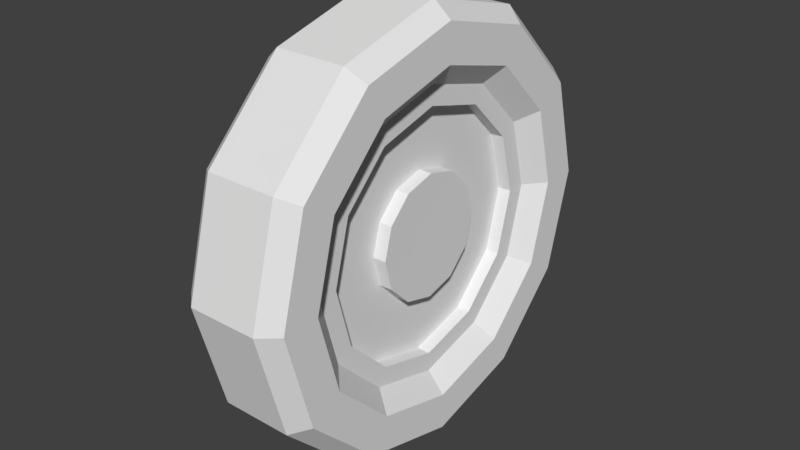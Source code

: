 # Source: ragingseagull_frontwheel.blend  (saved by Blender 2.79.0; exported with 4.5.12 LTS)
import bpy
from mathutils import Matrix  # noqa: F401  (used for matrix-valued properties, if any)

bpy.ops.wm.read_factory_settings(use_empty=True)
scene = bpy.context.scene
scene.name = 'Scene'

# ---- collections
col_collection_1 = bpy.data.collections.new('Collection 1'); scene.collection.children.link(col_collection_1)

# ---- materials (node trees are filled in below, after node groups)
mat_fmt_material_014 = bpy.data.materials.new('fmt_material.014')
mat_fmt_material_014.alpha_threshold = 0.0
mat_fmt_material_014.use_transparent_shadow = False
mat_fmt_material_014.roughness = 0.5

# ---- material node trees

# ---- world
world_world = bpy.data.worlds.new('World'); scene.world = world_world
world_world.color = (0.05088, 0.05088, 0.05088)
world_world.use_sun_shadow = False
world_world.sun_shadow_jitter_overblur = 0.0
world_world.cycles.sampling_method = 'MANUAL'

# ---- meshes
me_frontwheels_001 = bpy.data.meshes.new('frontwheels.001')
me_frontwheels_001.from_pydata([(-0.1914, -0.3315, 0.0625), (0.3315, 0.1914, 0.0625), (0.219, 0.1265, 0.0625), (0.3828, -6.517e-08, 0.0625), (9.933e-09, -0.2529, -0.0625), (9.933e-09, -0.3828, -0.0625), (-0.1914, 0.3315, -0.0625), (0.1914, 0.3315, -0.0625), (0.3828, -7.61e-08, -0.0625), (0.219, 0.1265, -0.0625), (0.3315, -0.1914, -0.0625), (-0.3315, -0.1914, 0.0625), (-0.1265, -0.219, 0.0625), (-0.1265, -0.219, -0.0625), (-0.3315, 0.1914, 0.0625), (-0.3828, -9.17e-09, -0.0625), (-0.1265, 0.219, -0.0625), (3.204e-08, 0.2529, -0.0625), (0.1265, 0.219, -0.0625), (0.3315, 0.1914, -0.0625), (0.2529, -3.266e-08, 0.0625), (0.2529, -4.359e-08, -0.0625), (0.219, -0.1265, -0.0625), (0.3315, -0.1914, 0.0625), (0.219, -0.1265, 0.0625), (0.1265, -0.219, 0.0625), (0.1914, -0.3315, 0.0625), (-0.1914, -0.3315, -0.0625), (1.266e-08, -0.3555, -0.09375), (-0.3315, -0.1914, -0.0625), (-0.3555, -9.837e-09, -0.09375), (-0.3078, -0.1777, -0.09375), (-0.3315, 0.1914, -0.0625), (4.34e-08, 0.3828, -0.0625), (4.374e-08, 0.3555, -0.09375), (0.3555, -7.199e-08, -0.09375), (0.1914, -0.3315, -0.0625), (0.1777, -0.3078, -0.09375), (0.3078, -0.1777, -0.09375), (-0.1777, -0.3078, -0.09375), (-0.2891, -4.824e-09, -0.09375), (-0.1777, 0.3078, -0.09375), (-0.1445, 0.2503, -0.09375), (-0.3078, 0.1777, -0.09375), (0.1777, 0.3078, -0.09375), (3.794e-08, 0.2891, -0.09375), (0.2503, 0.1445, -0.09375), (0.3078, 0.1777, -0.09375), (0.1445, -0.2503, -0.09375), (0.2503, -0.1445, -0.09375), (-0.1445, -0.2503, -0.09375), (-0.2503, -0.1445, -0.09375), (-0.219, -0.1265, -0.0625), (-0.2529, 6.363e-10, -0.0625), (-0.2503, 0.1445, -0.09375), (-0.219, 0.1265, -0.0625), (0.1445, 0.2503, -0.09375), (0.2891, -5.536e-08, -0.09375), (0.1265, -0.219, -0.0625), (1.266e-08, -0.2891, -0.09375), (5.843e-08, -0.3555, 0.09375), (0.2503, -0.1445, 0.09375), (0.2891, 6.211e-08, 0.09375), (0.1914, 0.3315, 0.0625), (0.1777, 0.3078, 0.09375), (0.2503, 0.1445, 0.09375), (0.1265, 0.219, 0.0625), (-6.733e-08, 0.2529, 0.0625), (-1.014e-07, 0.3828, 0.0625), (-7.954e-08, 0.2891, 0.09375), (-0.1445, 0.2503, 0.09375), (-0.1777, 0.3078, 0.09375), (-0.1914, 0.3315, 0.0625), (-0.1265, 0.219, 0.0625), (-0.219, 0.1265, 0.0625), (-0.3555, -1.177e-07, 0.09375), (-0.3078, 0.1777, 0.09375), (-0.3828, -1.321e-07, 0.0625), (-0.2529, -7.688e-08, 0.0625), (-0.3078, -0.1777, 0.09375), (-0.219, -0.1265, 0.0625), (-0.2503, -0.1445, 0.09375), (6.594e-08, -0.3828, 0.0625), (4.681e-08, -0.2891, 0.09375), (4.323e-08, -0.2529, 0.0625), (0.1777, -0.3078, 0.09375), (0.1445, -0.2503, 0.09375), (0.3078, -0.1777, 0.09375), (0.3555, 6.871e-08, 0.09375), (0.1445, 0.2503, 0.09375), (0.3078, 0.1777, 0.09375), (-9.696e-08, 0.3555, 0.09375), (-0.2503, 0.1445, 0.09375), (-0.2891, -8.951e-08, 0.09375), (-0.1777, -0.3078, 0.09375), (-0.1445, -0.2503, 0.09375)], [], [(0, 27, 5, 82), (84, 4, 13, 12), (11, 29, 27, 0), (12, 13, 52, 80), (77, 15, 29, 11), (80, 52, 53, 78), (14, 32, 15, 77), (78, 53, 55, 74), (72, 6, 32, 14), (74, 55, 16, 73), (68, 33, 6, 72), (73, 16, 17, 67), (63, 7, 33, 68), (67, 17, 18, 66), (1, 19, 7, 63), (66, 18, 9, 2), (3, 8, 19, 1), (2, 9, 21, 20), (23, 10, 8, 3), (20, 21, 22, 24), (26, 36, 10, 23), (24, 22, 58, 25), (82, 5, 36, 26), (25, 58, 4, 84), (27, 39, 28, 5), (29, 31, 39, 27), (15, 30, 31, 29), (32, 43, 30, 15), (6, 41, 43, 32), (33, 34, 41, 6), (7, 44, 34, 33), (19, 47, 44, 7), (8, 35, 47, 19), (10, 38, 35, 8), (36, 37, 38, 10), (5, 28, 37, 36), (39, 50, 59, 28), (31, 51, 50, 39), (30, 40, 51, 31), (43, 54, 40, 30), (41, 42, 54, 43), (34, 45, 42, 41), (44, 56, 45, 34), (47, 46, 56, 44), (35, 57, 46, 47), (38, 49, 57, 35), (37, 48, 49, 38), (28, 59, 48, 37), (4, 59, 50, 13), (13, 50, 51, 52), (52, 51, 40, 53), (53, 40, 54, 55), (55, 54, 42, 16), (16, 42, 45, 17), (17, 45, 56, 18), (18, 56, 46, 9), (9, 46, 57, 21), (21, 57, 49, 22), (22, 49, 48, 58), (58, 48, 59, 4), (26, 85, 60, 82), (84, 83, 86, 25), (23, 87, 85, 26), (25, 86, 61, 24), (3, 88, 87, 23), (24, 61, 62, 20), (1, 90, 88, 3), (20, 62, 65, 2), (63, 64, 90, 1), (2, 65, 89, 66), (68, 91, 64, 63), (66, 89, 69, 67), (72, 71, 91, 68), (67, 69, 70, 73), (14, 76, 71, 72), (73, 70, 92, 74), (77, 75, 76, 14), (74, 92, 93, 78), (11, 79, 75, 77), (78, 93, 81, 80), (0, 94, 79, 11), (80, 81, 95, 12), (82, 60, 94, 0), (12, 95, 83, 84), (85, 86, 83, 60), (87, 61, 86, 85), (88, 62, 61, 87), (90, 65, 62, 88), (64, 89, 65, 90), (91, 69, 89, 64), (71, 70, 69, 91), (76, 92, 70, 71), (75, 93, 92, 76), (79, 81, 93, 75), (94, 95, 81, 79), (60, 83, 95, 94)])
_uv = me_frontwheels_001.uv_layers.new(name='UVMap')
_uv.uv.foreach_set('vector', [0.0, 0.5, 0.0, 0.75, 0.125, 0.75, 0.125, 0.5, 0.125, 1.0, 0.125, 0.75, 0.0, 0.75, 0.0, 1.0, 0.125, 0.5, 0.125, 0.75, 0.0, 0.75, 0.0, 0.5, 0.0, 1.0, 0.0, 0.75, 0.125, 0.75, 0.125, 1.0, 0.0, 0.5, 0.0, 0.75, 0.125, 0.75, 0.125, 0.5, 0.125, 1.0, 0.125, 0.75, 0.0, 0.75, 0.0, 1.0, 0.125, 0.5, 0.125, 0.75, 0.0, 0.75, 0.0, 0.5, 0.0, 1.0, 0.0, 0.75, 0.125, 0.75, 0.125, 1.0, 0.0, 0.5, 0.0, 0.75, 0.125, 0.75, 0.125, 0.5, 0.125, 1.0, 0.125, 0.75, 0.0, 0.75, 0.0, 1.0, 0.125, 0.5, 0.125, 0.75, 0.0, 0.75, 0.0, 0.5, 0.0, 1.0, 0.0, 0.75, 0.125, 0.75, 0.125, 1.0, 0.0, 0.5, 0.0, 0.75, 0.125, 0.75, 0.125, 0.5, 0.125, 1.0, 0.125, 0.75, 0.0, 0.75, 0.0, 1.0, 0.125, 0.5, 0.125, 0.75, 0.0, 0.75, 0.0, 0.5, 0.0, 1.0, 0.0, 0.75, 0.125, 0.75, 0.125, 1.0, 0.0, 0.5, 0.0, 0.75, 0.125, 0.75, 0.125, 0.5, 0.125, 1.0, 0.125, 0.75, 0.0, 0.75, 0.0, 1.0, 0.125, 0.5, 0.125, 0.75, 0.0, 0.75, 0.0, 0.5, 0.0, 1.0, 0.0, 0.75, 0.125, 0.75, 0.125, 1.0, 0.0, 0.5, 0.0, 0.75, 0.125, 0.75, 0.125, 0.5, 0.125, 1.0, 0.125, 0.75, 0.0, 0.75, 0.0, 1.0, 0.125, 0.5, 0.125, 0.75, 0.0, 0.75, 0.0, 0.5, 0.0, 1.0, 0.0, 0.75, 0.125, 0.75, 0.125, 1.0, 0.0, 1.0, 0.125, 1.0, 0.125, 0.75, 0.0, 0.75, 0.0, 0.75, 0.125, 0.75, 0.125, 1.0, 0.0, 1.0, 0.0, 1.0, 0.125, 1.0, 0.125, 0.75, 0.0, 0.75, 0.0, 0.75, 0.125, 0.75, 0.125, 1.0, 0.0, 1.0, 0.0, 1.0, 0.125, 1.0, 0.125, 0.75, 0.0, 0.75, 0.0, 0.75, 0.125, 0.75, 0.125, 1.0, 0.0, 1.0, 0.0, 1.0, 0.125, 1.0, 0.125, 0.75, 0.0, 0.75, 0.0, 0.75, 0.125, 0.75, 0.125, 1.0, 0.0, 1.0, 0.0, 1.0, 0.125, 1.0, 0.125, 0.75, 0.0, 0.75, 0.0, 0.75, 0.125, 0.75, 0.125, 1.0, 0.0, 1.0, 0.0, 1.0, 0.125, 1.0, 0.125, 0.75, 0.0, 0.75, 0.0, 0.75, 0.125, 0.75, 0.125, 1.0, 0.0, 1.0, 0.25, 0.5, 0.125, 0.75, 0.125, 0.75, 0.125, 0.5, 0.25, 0.5, 0.125, 0.75, 0.125, 0.75, 0.25, 0.5, 0.25, 0.75, 0.125, 0.75, 0.125, 0.75, 0.25, 0.5, 0.25, 1.0, 0.125, 0.75, 0.125, 0.75, 0.25, 0.75, 0.25, 1.0, 0.125, 0.75, 0.125, 0.75, 0.25, 1.0, 0.125, 1.0, 0.125, 0.75, 0.125, 0.75, 0.25, 1.0, 0.0, 1.0, 0.125, 0.75, 0.125, 0.75, 0.125, 1.0, 0.0, 1.0, 0.125, 0.75, 0.125, 0.75, 0.0, 1.0, 0.0, 0.75, 0.125, 0.75, 0.125, 0.75, 0.0, 1.0, 0.0, 0.5, 0.125, 0.75, 0.125, 0.75, 0.0, 0.75, 0.0, 0.5, 0.125, 0.75, 0.125, 0.75, 0.0, 0.5, 0.125, 0.5, 0.125, 0.75, 0.125, 0.75, 0.0, 0.5, 0.25, 1.0, 0.25, 0.75, 0.125, 0.75, 0.125, 1.0, 0.125, 1.0, 0.125, 0.75, 0.25, 0.75, 0.25, 1.0, 0.25, 1.0, 0.25, 0.75, 0.125, 0.75, 0.125, 1.0, 0.125, 1.0, 0.125, 0.75, 0.25, 0.75, 0.25, 1.0, 0.25, 1.0, 0.25, 0.75, 0.125, 0.75, 0.125, 1.0, 0.125, 1.0, 0.125, 0.75, 0.25, 0.75, 0.25, 1.0, 0.25, 1.0, 0.25, 0.75, 0.125, 0.75, 0.125, 1.0, 0.125, 1.0, 0.125, 0.75, 0.25, 0.75, 0.25, 1.0, 0.25, 1.0, 0.25, 0.75, 0.125, 0.75, 0.125, 1.0, 0.125, 1.0, 0.125, 0.75, 0.25, 0.75, 0.25, 1.0, 0.25, 1.0, 0.25, 0.75, 0.125, 0.75, 0.125, 1.0, 0.125, 1.0, 0.125, 0.75, 0.25, 0.75, 0.25, 1.0, 0.0, 0.5, 0.0, 0.75, 0.125, 0.75, 0.125, 0.5, 0.25, 0.75, 0.25, 0.5, 0.125, 0.5, 0.125, 0.75, 0.125, 0.5, 0.125, 0.75, 0.0, 0.75, 0.0, 0.5, 0.125, 0.75, 0.125, 0.5, 0.25, 0.5, 0.25, 0.75, 0.0, 0.5, 0.0, 0.75, 0.125, 0.75, 0.125, 0.5, 0.25, 0.75, 0.25, 0.5, 0.125, 0.5, 0.125, 0.75, 0.125, 0.5, 0.125, 0.75, 0.0, 0.75, 0.0, 0.5, 0.125, 0.75, 0.125, 0.5, 0.25, 0.5, 0.25, 0.75, 0.0, 0.5, 0.0, 0.75, 0.125, 0.75, 0.125, 0.5, 0.25, 0.75, 0.25, 0.5, 0.125, 0.5, 0.125, 0.75, 0.125, 0.5, 0.125, 0.75, 0.0, 0.75, 0.0, 0.5, 0.125, 0.75, 0.125, 0.5, 0.25, 0.5, 0.25, 0.75, 0.0, 0.5, 0.0, 0.75, 0.125, 0.75, 0.125, 0.5, 0.25, 0.75, 0.25, 0.5, 0.125, 0.5, 0.125, 0.75, 0.125, 0.5, 0.125, 0.75, 0.0, 0.75, 0.0, 0.5, 0.125, 0.75, 0.125, 0.5, 0.25, 0.5, 0.25, 0.75, 0.0, 0.5, 0.0, 0.75, 0.125, 0.75, 0.125, 0.5, 0.25, 0.75, 0.25, 0.5, 0.125, 0.5, 0.125, 0.75, 0.125, 0.5, 0.125, 0.75, 0.0, 0.75, 0.0, 0.5, 0.125, 0.75, 0.125, 0.5, 0.25, 0.5, 0.25, 0.75, 0.0, 0.5, 0.0, 0.75, 0.125, 0.75, 0.125, 0.5, 0.25, 0.75, 0.25, 0.5, 0.125, 0.5, 0.125, 0.75, 0.125, 0.5, 0.125, 0.75, 0.0, 0.75, 0.0, 0.5, 0.125, 0.75, 0.125, 0.5, 0.25, 0.5, 0.25, 0.75, 0.25, 0.5, 0.125, 0.75, 0.125, 0.75, 0.125, 0.5, 0.25, 0.5, 0.125, 0.75, 0.125, 0.75, 0.25, 0.5, 0.25, 0.75, 0.125, 0.75, 0.125, 0.75, 0.25, 0.5, 0.25, 1.0, 0.125, 0.75, 0.125, 0.75, 0.25, 0.75, 0.25, 1.0, 0.125, 0.75, 0.125, 0.75, 0.25, 1.0, 0.125, 1.0, 0.125, 0.75, 0.125, 0.75, 0.25, 1.0, 0.0, 1.0, 0.125, 0.75, 0.125, 0.75, 0.125, 1.0, 0.0, 1.0, 0.125, 0.75, 0.125, 0.75, 0.0, 1.0, 0.0, 0.75, 0.125, 0.75, 0.125, 0.75, 0.0, 1.0, 0.0, 0.5, 0.125, 0.75, 0.125, 0.75, 0.0, 0.75, 0.0, 0.5, 0.125, 0.75, 0.125, 0.75, 0.0, 0.5, 0.125, 0.5, 0.125, 0.75, 0.125, 0.75, 0.0, 0.5])
me_frontwheels_001.materials.append(mat_fmt_material_014)
me_frontwheels_001.use_remesh_preserve_volume = False
me_frontwheels_001.use_remesh_preserve_attributes = False
me_frontwheels_001.use_mirror_vertex_groups = False
me_frontwheels_001.update()
me_frontwheels = bpy.data.meshes.new('frontwheels')
me_frontwheels.from_pydata([(-9.95e-10, 3.066e-08, 0.0625), (-0.09472, -0.05469, 0.0625), (-0.05469, -0.09472, 0.0625), (-0.09472, 0.05469, 0.0625), (-0.05469, 0.09472, 0.0625), (0.05469, 0.09472, 0.0625), (0.09472, 0.05469, 0.0625), (0.1094, 3.279e-09, 0.0625), (0.09472, -0.05469, 0.0625), (-9.95e-10, -0.1094, 0.0625), (9.933e-09, -0.1094, -0.0625), (-0.05469, -0.09472, -0.0625), (-0.1094, 2.24e-08, 0.0625), (-0.05469, 0.09472, -0.0625), (8.567e-09, 0.1094, 0.0625), (0.05469, 0.09472, -0.0625), (1.949e-08, 0.1094, -0.0625), (0.09472, 0.05469, -0.0625), (0.09472, -0.05469, -0.0625), (0.1094, -7.649e-09, -0.0625), (0.05469, -0.09472, -0.0625), (0.05469, -0.09472, 0.0625), (9.933e-09, 1.973e-08, -0.0625), (-0.09472, 0.05469, -0.0625), (-0.1094, 1.147e-08, -0.0625), (-0.09472, -0.05469, -0.0625), (-9.95e-10, -0.2187, 0.0625), (-0.219, -0.1265, 0.0625), (-0.2529, -7.688e-08, 0.0625), (-0.1894, 0.1094, 0.0625), (-0.1094, 0.1894, 0.0625), (0.1265, 0.219, 0.0625), (0.219, 0.1265, 0.0625), (0.2188, -2.41e-08, 0.0625), (0.2529, -3.266e-08, 0.0625), (0.1265, -0.219, 0.0625), (9.933e-09, -0.2529, -0.0625), (-0.1094, -0.1894, -0.0625), (-0.1894, -0.1094, -0.0625), (-0.219, -0.1265, -0.0625), (-0.2187, 3.217e-09, -0.0625), (-0.1265, 0.219, -0.0625), (-0.1894, 0.1094, -0.0625), (3.204e-08, 0.2529, -0.0625), (0.1265, 0.219, -0.0625), (0.219, 0.1265, -0.0625), (0.1894, -0.1094, -0.0625), (-0.1265, -0.219, 0.0625), (-0.1265, -0.219, -0.0625), (9.933e-09, -0.2187, -0.0625), (-0.1094, -0.1894, 0.0625), (-0.1894, -0.1094, 0.0625), (-0.2188, 1.414e-08, 0.0625), (-0.219, 0.1265, 0.0625), (-0.2529, 6.363e-10, -0.0625), (-0.1265, 0.219, 0.0625), (-0.219, 0.1265, -0.0625), (-6.733e-08, 0.2529, 0.0625), (-0.1094, 0.1894, -0.0625), (1.813e-08, 0.2188, 0.0625), (2.906e-08, 0.2188, -0.0625), (0.1094, 0.1894, -0.0625), (0.1094, 0.1894, 0.0625), (0.1894, 0.1094, -0.0625), (0.1894, 0.1094, 0.0625), (0.2188, -3.503e-08, -0.0625), (0.219, -0.1265, 0.0625), (0.2529, -4.359e-08, -0.0625), (0.219, -0.1265, -0.0625), (0.1894, -0.1094, 0.0625), (0.1094, -0.1894, 0.0625), (4.323e-08, -0.2529, 0.0625), (0.1265, -0.219, -0.0625), (0.1094, -0.1894, -0.0625), (1.054e-09, -0.2187, 0.03906), (-0.2188, 1.21e-08, 0.03906), (1.054e-09, 2.861e-08, 0.03906), (0.2188, -2.615e-08, 0.03906), (0.1894, -0.1094, 0.03906), (0.1094, -0.1894, 0.03906), (-0.1094, -0.1894, 0.03906), (7.884e-09, -0.2187, -0.03906), (-0.1894, -0.1094, 0.03906), (-0.1894, -0.1094, -0.03906), (-0.1094, -0.1894, -0.03906), (-0.2187, 5.266e-09, -0.03906), (-0.1894, 0.1094, 0.03906), (-0.1894, 0.1094, -0.03906), (-0.1094, 0.1894, 0.03906), (-0.1094, 0.1894, -0.03906), (2.018e-08, 0.2188, 0.03906), (0.1094, 0.1894, -0.03906), (0.1094, 0.1894, 0.03906), (0.1894, 0.1094, 0.03906), (0.1894, -0.1094, -0.03906), (0.1094, -0.1894, -0.03906), (0.2188, -3.298e-08, -0.03906), (0.1894, 0.1094, -0.03906), (7.884e-09, 2.178e-08, -0.03906), (2.701e-08, 0.2188, -0.03906)], [], [(0, 2, 9), (0, 1, 2), (0, 12, 1), (0, 3, 12), (0, 4, 3), (0, 14, 4), (0, 5, 14), (0, 6, 5), (0, 7, 6), (0, 8, 7), (0, 21, 8), (0, 9, 21), (9, 2, 11, 10), (2, 1, 25, 11), (1, 12, 24, 25), (12, 3, 23, 24), (3, 4, 13, 23), (4, 14, 16, 13), (14, 5, 15, 16), (5, 6, 17, 15), (6, 7, 19, 17), (7, 8, 18, 19), (8, 21, 20, 18), (21, 9, 10, 20), (22, 20, 10), (22, 18, 20), (22, 19, 18), (22, 17, 19), (22, 15, 17), (22, 16, 15), (22, 13, 16), (22, 23, 13), (22, 24, 23), (22, 25, 24), (22, 11, 25), (22, 10, 11), (71, 26, 50, 47), (47, 50, 51, 27), (27, 51, 52, 28), (28, 52, 29, 53), (53, 29, 30, 55), (55, 30, 59, 57), (57, 59, 62, 31), (31, 62, 64, 32), (32, 64, 33, 34), (34, 33, 69, 66), (66, 69, 70, 35), (35, 70, 26, 71), (48, 37, 49, 36), (39, 38, 37, 48), (54, 40, 38, 39), (56, 42, 40, 54), (41, 58, 42, 56), (43, 60, 58, 41), (44, 61, 60, 43), (45, 63, 61, 44), (67, 65, 63, 45), (68, 46, 65, 67), (72, 73, 46, 68), (36, 49, 73, 72), (47, 48, 36, 71), (26, 49, 37, 50), (27, 39, 48, 47), (50, 37, 38, 51), (28, 54, 39, 27), (51, 38, 40, 52), (53, 56, 54, 28), (52, 40, 42, 29), (55, 41, 56, 53), (29, 42, 58, 30), (57, 43, 41, 55), (30, 58, 60, 59), (31, 44, 43, 57), (59, 60, 61, 62), (32, 45, 44, 31), (62, 61, 63, 64), (34, 67, 45, 32), (64, 63, 65, 33), (66, 68, 67, 34), (33, 65, 46, 69), (35, 72, 68, 66), (69, 46, 73, 70), (71, 36, 72, 35), (70, 73, 49, 26), (76, 80, 74), (76, 82, 80), (76, 75, 82), (76, 86, 75), (76, 88, 86), (76, 90, 88), (76, 92, 90), (76, 93, 92), (76, 77, 93), (76, 78, 77), (76, 79, 78), (76, 74, 79), (74, 80, 84, 81), (80, 82, 83, 84), (82, 75, 85, 83), (75, 86, 87, 85), (86, 88, 89, 87), (88, 90, 99, 89), (90, 92, 91, 99), (92, 93, 97, 91), (93, 77, 96, 97), (77, 78, 94, 96), (78, 79, 95, 94), (79, 74, 81, 95), (98, 95, 81), (98, 94, 95), (98, 96, 94), (98, 97, 96), (98, 91, 97), (98, 99, 91), (98, 89, 99), (98, 87, 89), (98, 85, 87), (98, 83, 85), (98, 84, 83), (98, 81, 84)])
_uv = me_frontwheels.uv_layers.new(name='UVMap')
_uv.uv.foreach_set('vector', [0.875, 0.75, 1.0, 0.5, 0.875, 0.5, 0.875, 0.75, 1.0, 0.5, 1.0, 0.5, 0.875, 0.75, 1.0, 0.75, 1.0, 0.5, 0.875, 0.75, 1.0, 1.0, 1.0, 0.75, 0.875, 0.75, 1.0, 1.0, 1.0, 1.0, 0.875, 0.75, 0.875, 1.0, 1.0, 1.0, 0.875, 0.75, 0.75, 1.0, 0.875, 1.0, 0.875, 0.75, 0.75, 1.0, 0.75, 1.0, 0.875, 0.75, 0.75, 0.75, 0.75, 1.0, 0.875, 0.75, 0.75, 0.5, 0.75, 0.75, 0.875, 0.75, 0.75, 0.5, 0.75, 0.5, 0.875, 0.75, 0.875, 0.5, 0.75, 0.5, 0.5, 0.5, 0.625, 0.5, 0.625, 0.25, 0.5, 0.25, 0.625, 0.5, 0.75, 0.5, 0.75, 0.25, 0.625, 0.25, 0.75, 0.5, 0.875, 0.5, 0.875, 0.25, 0.75, 0.25, 0.875, 0.5, 1.0, 0.5, 1.0, 0.25, 0.875, 0.25, 1.0, 0.5, 0.875, 0.5, 0.875, 0.25, 1.0, 0.25, 0.875, 0.5, 0.75, 0.5, 0.75, 0.25, 0.875, 0.25, 0.75, 0.5, 0.625, 0.5, 0.625, 0.25, 0.75, 0.25, 0.625, 0.5, 0.5, 0.5, 0.5, 0.25, 0.625, 0.25, 0.5, 0.5, 0.625, 0.5, 0.625, 0.25, 0.5, 0.25, 0.625, 0.5, 0.75, 0.5, 0.75, 0.25, 0.625, 0.25, 0.75, 0.5, 0.875, 0.5, 0.875, 0.25, 0.75, 0.25, 0.875, 0.5, 1.0, 0.5, 1.0, 0.25, 0.875, 0.25, 0.625, 0.75, 0.75, 0.5, 0.625, 0.5, 0.625, 0.75, 0.75, 0.5, 0.75, 0.5, 0.625, 0.75, 0.75, 0.75, 0.75, 0.5, 0.625, 0.75, 0.75, 0.75, 0.75, 0.75, 0.625, 0.75, 0.75, 1.0, 0.75, 0.75, 0.625, 0.75, 0.625, 1.0, 0.75, 1.0, 0.625, 0.75, 0.5, 1.0, 0.625, 1.0, 0.625, 0.75, 0.5, 1.0, 0.5, 1.0, 0.625, 0.75, 0.5, 0.75, 0.5, 1.0, 0.625, 0.75, 0.5, 0.5, 0.5, 0.75, 0.625, 0.75, 0.625, 0.5, 0.5, 0.5, 0.625, 0.75, 0.625, 0.5, 0.625, 0.5, 0.625, 0.5, 0.625, 0.75, 0.625, 0.75, 0.75, 0.5, 0.75, 0.5, 0.625, 0.75, 0.625, 0.75, 0.75, 0.5, 0.75, 0.5, 0.625, 0.75, 0.625, 0.75, 0.75, 0.75, 0.75, 0.75, 0.625, 0.75, 0.625, 0.75, 0.75, 1.0, 0.75, 1.0, 0.625, 0.75, 0.625, 0.75, 0.75, 1.0, 0.75, 1.0, 0.625, 0.75, 0.625, 0.75, 0.625, 1.0, 0.625, 1.0, 0.625, 0.75, 0.625, 0.75, 0.5, 1.0, 0.5, 1.0, 0.625, 0.75, 0.625, 0.75, 0.5, 1.0, 0.5, 1.0, 0.625, 0.75, 0.625, 0.75, 0.5, 0.75, 0.5, 0.75, 0.625, 0.75, 0.625, 0.75, 0.5, 0.5, 0.5, 0.5, 0.625, 0.75, 0.625, 0.75, 0.5, 0.5, 0.5, 0.5, 0.625, 0.75, 0.625, 0.75, 0.625, 0.5, 1.0, 0.5, 0.875, 0.75, 0.875, 0.75, 0.875, 0.5, 1.0, 0.5, 0.875, 0.75, 0.875, 0.75, 1.0, 0.5, 1.0, 0.75, 0.875, 0.75, 0.875, 0.75, 1.0, 0.5, 1.0, 1.0, 0.875, 0.75, 0.875, 0.75, 1.0, 0.75, 1.0, 1.0, 0.875, 0.75, 0.875, 0.75, 1.0, 1.0, 0.875, 1.0, 0.875, 0.75, 0.875, 0.75, 1.0, 1.0, 0.75, 1.0, 0.875, 0.75, 0.875, 0.75, 0.875, 1.0, 0.75, 1.0, 0.875, 0.75, 0.875, 0.75, 0.75, 1.0, 0.75, 0.75, 0.875, 0.75, 0.875, 0.75, 0.75, 1.0, 0.75, 0.5, 0.875, 0.75, 0.875, 0.75, 0.75, 0.75, 0.75, 0.5, 0.875, 0.75, 0.875, 0.75, 0.75, 0.5, 0.875, 0.5, 0.875, 0.75, 0.875, 0.75, 0.75, 0.5, 0.625, 0.5, 0.625, 0.25, 0.5, 0.25, 0.5, 0.5, 0.5, 0.5, 0.5, 0.25, 0.625, 0.25, 0.625, 0.5, 0.75, 0.5, 0.75, 0.25, 0.625, 0.25, 0.625, 0.5, 0.625, 0.5, 0.625, 0.25, 0.75, 0.25, 0.75, 0.5, 0.875, 0.5, 0.875, 0.25, 0.75, 0.25, 0.75, 0.5, 0.75, 0.5, 0.75, 0.25, 0.875, 0.25, 0.875, 0.5, 1.0, 0.5, 1.0, 0.25, 0.875, 0.25, 0.875, 0.5, 0.875, 0.5, 0.875, 0.25, 1.0, 0.25, 1.0, 0.5, 0.875, 0.5, 0.875, 0.25, 1.0, 0.25, 1.0, 0.5, 1.0, 0.5, 1.0, 0.25, 0.875, 0.25, 0.875, 0.5, 0.75, 0.5, 0.75, 0.25, 0.875, 0.25, 0.875, 0.5, 0.875, 0.5, 0.875, 0.25, 0.75, 0.25, 0.75, 0.5, 0.625, 0.5, 0.625, 0.25, 0.75, 0.25, 0.75, 0.5, 0.75, 0.5, 0.75, 0.25, 0.625, 0.25, 0.625, 0.5, 0.5, 0.5, 0.5, 0.25, 0.625, 0.25, 0.625, 0.5, 0.625, 0.5, 0.625, 0.25, 0.5, 0.25, 0.5, 0.5, 0.625, 0.5, 0.625, 0.25, 0.5, 0.25, 0.5, 0.5, 0.5, 0.5, 0.5, 0.25, 0.625, 0.25, 0.625, 0.5, 0.75, 0.5, 0.75, 0.25, 0.625, 0.25, 0.625, 0.5, 0.625, 0.5, 0.625, 0.25, 0.75, 0.25, 0.75, 0.5, 0.875, 0.5, 0.875, 0.25, 0.75, 0.25, 0.75, 0.5, 0.75, 0.5, 0.75, 0.25, 0.875, 0.25, 0.875, 0.5, 1.0, 0.5, 1.0, 0.25, 0.875, 0.25, 0.875, 0.5, 0.875, 0.5, 0.875, 0.25, 1.0, 0.25, 1.0, 0.5, 0.375, 0.75, 0.5, 0.5, 0.375, 0.5, 0.375, 0.75, 0.5, 0.5, 0.5, 0.5, 0.375, 0.75, 0.5, 0.75, 0.5, 0.5, 0.375, 0.75, 0.5, 1.0, 0.5, 0.75, 0.375, 0.75, 0.5, 1.0, 0.5, 1.0, 0.375, 0.75, 0.375, 1.0, 0.5, 1.0, 0.375, 0.75, 0.25, 1.0, 0.375, 1.0, 0.375, 0.75, 0.25, 1.0, 0.25, 1.0, 0.375, 0.75, 0.25, 0.75, 0.25, 1.0, 0.375, 0.75, 0.25, 0.5, 0.25, 0.75, 0.375, 0.75, 0.25, 0.5, 0.25, 0.5, 0.375, 0.75, 0.375, 0.5, 0.25, 0.5, 0.0, 0.5, 0.125, 0.5, 0.125, 0.25, 0.0, 0.25, 0.125, 0.5, 0.25, 0.5, 0.25, 0.25, 0.125, 0.25, 0.25, 0.5, 0.375, 0.5, 0.375, 0.25, 0.25, 0.25, 0.375, 0.5, 0.5, 0.5, 0.5, 0.25, 0.375, 0.25, 0.5, 0.5, 0.375, 0.5, 0.375, 0.25, 0.5, 0.25, 0.375, 0.5, 0.25, 0.5, 0.25, 0.25, 0.375, 0.25, 0.25, 0.5, 0.125, 0.5, 0.125, 0.25, 0.25, 0.25, 0.125, 0.5, 0.0, 0.5, 0.0, 0.25, 0.125, 0.25, 0.0, 0.5, 0.125, 0.5, 0.125, 0.25, 0.0, 0.25, 0.125, 0.5, 0.25, 0.5, 0.25, 0.25, 0.125, 0.25, 0.25, 0.5, 0.375, 0.5, 0.375, 0.25, 0.25, 0.25, 0.375, 0.5, 0.5, 0.5, 0.5, 0.25, 0.375, 0.25, 0.375, 0.75, 0.5, 0.5, 0.375, 0.5, 0.375, 0.75, 0.5, 0.5, 0.5, 0.5, 0.375, 0.75, 0.5, 0.75, 0.5, 0.5, 0.375, 0.75, 0.5, 1.0, 0.5, 0.75, 0.375, 0.75, 0.5, 1.0, 0.5, 1.0, 0.375, 0.75, 0.375, 1.0, 0.5, 1.0, 0.375, 0.75, 0.25, 1.0, 0.375, 1.0, 0.375, 0.75, 0.25, 1.0, 0.25, 1.0, 0.375, 0.75, 0.25, 0.75, 0.25, 1.0, 0.375, 0.75, 0.25, 0.5, 0.25, 0.75, 0.375, 0.75, 0.25, 0.5, 0.25, 0.5, 0.375, 0.75, 0.375, 0.5, 0.25, 0.5])
me_frontwheels.materials.append(mat_fmt_material_014)
me_frontwheels.use_remesh_preserve_volume = False
me_frontwheels.use_remesh_preserve_attributes = False
me_frontwheels.use_mirror_vertex_groups = False
me_frontwheels.update()

# ---- objects
ob_frontwheels_001 = bpy.data.objects.new('frontwheels.001', me_frontwheels_001)
ob_frontwheels = bpy.data.objects.new('frontwheels', me_frontwheels)

# ---- transforms, parenting, visibility, modifiers, constraints
ob_frontwheels_001.location = (0.0, 0.0, 0.0)
ob_frontwheels_001.rotation_euler = (1.571, -0.0, 1.571)
ob_frontwheels_001.scale = (1.0, 1.0, 1.0)
ob_frontwheels_001.lineart.crease_threshold = 0.0
ob_frontwheels.location = (0.0, 0.0, 0.0)
ob_frontwheels.rotation_euler = (1.571, -0.0, 1.571)
ob_frontwheels.scale = (1.0, 1.0, 1.0)
ob_frontwheels.lineart.crease_threshold = 0.0

# ---- collection membership
col_collection_1.objects.link(ob_frontwheels_001)
col_collection_1.objects.link(ob_frontwheels)

# ---- scene / render settings (as saved in the file)
scene.frame_start = 1; scene.frame_end = 250; scene.frame_set(1)
scene.render.engine = 'BLENDER_EEVEE_NEXT'
scene.render.resolution_percentage = 50
scene.render.dither_intensity = 0.0
scene.cycles.use_denoising = False
scene.cycles.samples = 128
scene.cycles.sampling_pattern = 'TABULATED_SOBOL'
scene.cycles.use_adaptive_sampling = False
scene.cycles.use_light_tree = False
scene.cycles.blur_glossy = 0.0
scene.cycles.sample_clamp_indirect = 0.0
scene.view_settings.view_transform = 'Standard'
bpy.context.view_layer.update()

# ---- added for rendering (the .blend has no active camera and no usable light): camera, sun
cam_auto = bpy.data.cameras.new('AutoCamera')
cam_auto.lens = 50.0
cam_auto.sensor_width = 36.0
cam_auto.clip_end = 1000.0
ob_auto_camera = bpy.data.objects.new('AutoCamera', cam_auto)
scene.collection.objects.link(ob_auto_camera)
ob_auto_camera.location = (1.0167, -1.22004, 0.813363)
ob_auto_camera.rotation_euler = (1.09748, -7.21219e-08, 0.694738)
scene.camera = ob_auto_camera
light_auto_sun = bpy.data.lights.new('AutoSun', 'SUN')
light_auto_sun.energy = 3.0
light_auto_sun.angle = 0.0523599
ob_auto_sun = bpy.data.objects.new('AutoSun', light_auto_sun)
scene.collection.objects.link(ob_auto_sun)
ob_auto_sun.rotation_euler = (0.872665, 0.174533, 0.523599)
bpy.context.view_layer.update()

